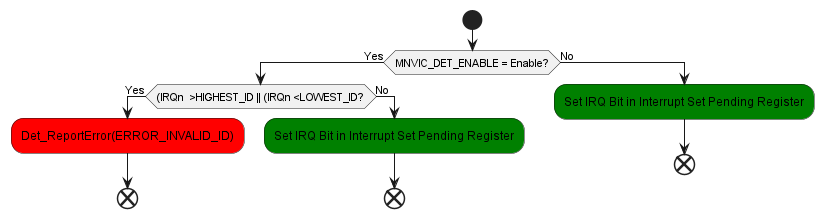

The diagram above was rendered by PlantUML. Its source (embedded in the PNG):
@startuml inline_umlgraph_97.png
 start
 if (MNVIC_DET_ENABLE = Enable?) then (Yes)
 if ((IRQn  >HIGHEST_ID || (IRQn <LOWEST_ID?) then (Yes)
    #red:Det_ReportError(ERROR_INVALID_ID);
 end
 else (No)
 #green:Set IRQ Bit in Interrupt Set Pending Register;
 end
 endif
 else(No)
 #green:Set IRQ Bit in Interrupt Set Pending Register;
 end

 endif
@enduml